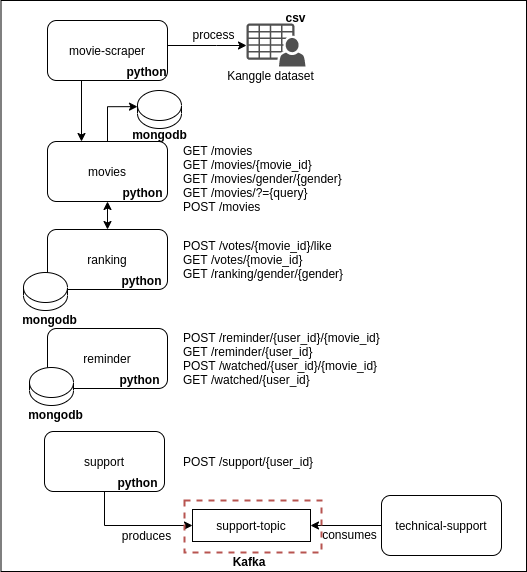

The diagram above was exported from draw.io. Its source (the exported page's mxGraphModel, read from the mxfile embedded in the PNG):
<mxGraphModel dx="868" dy="938" grid="0" gridSize="10" guides="1" tooltips="1" connect="1" arrows="1" fold="1" page="0" pageScale="1" pageWidth="850" pageHeight="1100" math="0" shadow="0">
  <root>
    <mxCell id="0" />
    <mxCell id="1" parent="0" />
    <mxCell id="UF1yqFipQ1IkWFBGkaOr-31" value="" style="rounded=0;whiteSpace=wrap;html=1;strokeWidth=1;fillColor=none;" parent="1" vertex="1">
      <mxGeometry x="198.5" y="-121" width="525.5" height="571" as="geometry" />
    </mxCell>
    <mxCell id="u7_YrUk0jp6yv8efDmiy-1" value="ranking" style="rounded=1;whiteSpace=wrap;html=1;" parent="1" vertex="1">
      <mxGeometry x="245" y="108" width="120" height="60" as="geometry" />
    </mxCell>
    <mxCell id="u7_YrUk0jp6yv8efDmiy-3" value="reminder" style="rounded=1;whiteSpace=wrap;html=1;" parent="1" vertex="1">
      <mxGeometry x="245" y="207" width="120" height="60" as="geometry" />
    </mxCell>
    <mxCell id="u7_YrUk0jp6yv8efDmiy-8" style="edgeStyle=orthogonalEdgeStyle;rounded=0;orthogonalLoop=1;jettySize=auto;html=1;entryX=0;entryY=0.5;entryDx=0;entryDy=0;" parent="1" source="u7_YrUk0jp6yv8efDmiy-4" target="u7_YrUk0jp6yv8efDmiy-6" edge="1">
      <mxGeometry relative="1" as="geometry">
        <mxPoint x="427" y="340" as="targetPoint" />
        <Array as="points">
          <mxPoint x="302" y="404" />
        </Array>
      </mxGeometry>
    </mxCell>
    <mxCell id="u7_YrUk0jp6yv8efDmiy-4" value="support" style="rounded=1;whiteSpace=wrap;html=1;" parent="1" vertex="1">
      <mxGeometry x="242" y="310" width="120" height="60" as="geometry" />
    </mxCell>
    <mxCell id="u7_YrUk0jp6yv8efDmiy-6" value="support-topic" style="rounded=0;whiteSpace=wrap;html=1;" parent="1" vertex="1">
      <mxGeometry x="390" y="388" width="118" height="32" as="geometry" />
    </mxCell>
    <mxCell id="u7_YrUk0jp6yv8efDmiy-9" style="edgeStyle=orthogonalEdgeStyle;rounded=0;orthogonalLoop=1;jettySize=auto;html=1;entryX=1;entryY=0.5;entryDx=0;entryDy=0;" parent="1" source="u7_YrUk0jp6yv8efDmiy-7" target="u7_YrUk0jp6yv8efDmiy-6" edge="1">
      <mxGeometry relative="1" as="geometry" />
    </mxCell>
    <mxCell id="u7_YrUk0jp6yv8efDmiy-7" value="technical-support" style="rounded=1;whiteSpace=wrap;html=1;" parent="1" vertex="1">
      <mxGeometry x="579" y="374" width="120" height="60" as="geometry" />
    </mxCell>
    <mxCell id="u7_YrUk0jp6yv8efDmiy-10" value="produces" style="text;html=1;align=center;verticalAlign=middle;resizable=0;points=[];autosize=1;" parent="1" vertex="1">
      <mxGeometry x="314" y="405" width="59" height="18" as="geometry" />
    </mxCell>
    <mxCell id="u7_YrUk0jp6yv8efDmiy-11" value="consumes" style="text;html=1;align=center;verticalAlign=middle;resizable=0;points=[];autosize=1;" parent="1" vertex="1">
      <mxGeometry x="514" y="404" width="65" height="18" as="geometry" />
    </mxCell>
    <mxCell id="u7_YrUk0jp6yv8efDmiy-18" style="edgeStyle=orthogonalEdgeStyle;rounded=0;orthogonalLoop=1;jettySize=auto;html=1;entryX=0;entryY=0.425;entryDx=0;entryDy=0;entryPerimeter=0;" parent="1" source="u7_YrUk0jp6yv8efDmiy-12" target="u7_YrUk0jp6yv8efDmiy-14" edge="1">
      <mxGeometry relative="1" as="geometry" />
    </mxCell>
    <mxCell id="UF1yqFipQ1IkWFBGkaOr-6" style="edgeStyle=orthogonalEdgeStyle;rounded=0;orthogonalLoop=1;jettySize=auto;html=1;startArrow=classic;startFill=1;" parent="1" source="u7_YrUk0jp6yv8efDmiy-12" target="u7_YrUk0jp6yv8efDmiy-1" edge="1">
      <mxGeometry relative="1" as="geometry">
        <Array as="points">
          <mxPoint x="305" y="73" />
          <mxPoint x="305" y="73" />
        </Array>
      </mxGeometry>
    </mxCell>
    <mxCell id="u7_YrUk0jp6yv8efDmiy-12" value="movies" style="rounded=1;whiteSpace=wrap;html=1;" parent="1" vertex="1">
      <mxGeometry x="245" y="20" width="120" height="60" as="geometry" />
    </mxCell>
    <mxCell id="u7_YrUk0jp6yv8efDmiy-14" value="" style="shape=cylinder2;whiteSpace=wrap;html=1;boundedLbl=1;backgroundOutline=1;size=15;strokeWidth=1;fillColor=none;" parent="1" vertex="1">
      <mxGeometry x="335" y="-31" width="44" height="38" as="geometry" />
    </mxCell>
    <mxCell id="u7_YrUk0jp6yv8efDmiy-16" style="edgeStyle=orthogonalEdgeStyle;rounded=0;orthogonalLoop=1;jettySize=auto;html=1;" parent="1" source="u7_YrUk0jp6yv8efDmiy-15" edge="1">
      <mxGeometry relative="1" as="geometry">
        <mxPoint x="279" y="20" as="targetPoint" />
        <Array as="points">
          <mxPoint x="279" y="20" />
        </Array>
      </mxGeometry>
    </mxCell>
    <mxCell id="UF1yqFipQ1IkWFBGkaOr-16" style="edgeStyle=orthogonalEdgeStyle;rounded=0;orthogonalLoop=1;jettySize=auto;html=1;startArrow=none;startFill=0;endArrow=classic;endFill=1;" parent="1" source="u7_YrUk0jp6yv8efDmiy-15" target="UF1yqFipQ1IkWFBGkaOr-14" edge="1">
      <mxGeometry relative="1" as="geometry">
        <Array as="points">
          <mxPoint x="414" y="-76" />
          <mxPoint x="414" y="-76" />
        </Array>
      </mxGeometry>
    </mxCell>
    <mxCell id="u7_YrUk0jp6yv8efDmiy-15" value="movie-scraper" style="rounded=1;whiteSpace=wrap;html=1;" parent="1" vertex="1">
      <mxGeometry x="245" y="-101" width="120" height="60" as="geometry" />
    </mxCell>
    <mxCell id="u7_YrUk0jp6yv8efDmiy-19" value="GET /movies&lt;br&gt;GET /movies/{movie_id}&lt;br&gt;GET /movies/gender/{gender}&lt;br&gt;GET /movies/?={query}&lt;br&gt;POST /movies" style="text;html=1;align=left;verticalAlign=middle;resizable=0;points=[];autosize=1;" parent="1" vertex="1">
      <mxGeometry x="379" y="20" width="169" height="74" as="geometry" />
    </mxCell>
    <mxCell id="UF1yqFipQ1IkWFBGkaOr-5" value="POST /votes/{movie_id}/like&lt;br&gt;&lt;div&gt;&lt;span&gt;GET /votes/{movie_id}&lt;br&gt;&lt;/span&gt;GET /ranking/gender/{gender}&lt;span&gt;&lt;br&gt;&lt;/span&gt;&lt;/div&gt;" style="text;html=1;align=left;verticalAlign=middle;resizable=0;points=[];autosize=1;" parent="1" vertex="1">
      <mxGeometry x="379" y="115" width="170" height="46" as="geometry" />
    </mxCell>
    <mxCell id="UF1yqFipQ1IkWFBGkaOr-10" value="" style="shape=cylinder2;whiteSpace=wrap;html=1;boundedLbl=1;backgroundOutline=1;size=15;strokeWidth=1;" parent="1" vertex="1">
      <mxGeometry x="227" y="246" width="44" height="38" as="geometry" />
    </mxCell>
    <mxCell id="UF1yqFipQ1IkWFBGkaOr-13" value="POST /reminder/{user_id}/{movie_id}&lt;br&gt;&lt;div&gt;&lt;span&gt;GET /reminder/{user_id}&lt;br&gt;&lt;/span&gt;POST /watched/{user_id}/{movie_id}&lt;br&gt;GET /watched/{user_id}&lt;span&gt;&lt;br&gt;&lt;/span&gt;&lt;/div&gt;" style="text;html=1;align=left;verticalAlign=middle;resizable=0;points=[];autosize=1;" parent="1" vertex="1">
      <mxGeometry x="379" y="207" width="207" height="60" as="geometry" />
    </mxCell>
    <mxCell id="UF1yqFipQ1IkWFBGkaOr-14" value="" style="pointerEvents=1;shadow=0;dashed=0;html=1;strokeColor=none;fillColor=#505050;labelPosition=center;verticalLabelPosition=bottom;verticalAlign=top;outlineConnect=0;align=center;shape=mxgraph.office.users.csv_file;" parent="1" vertex="1">
      <mxGeometry x="444" y="-98" width="59" height="43" as="geometry" />
    </mxCell>
    <mxCell id="UF1yqFipQ1IkWFBGkaOr-15" value="Kanggle dataset" style="text;html=1;align=center;verticalAlign=middle;resizable=0;points=[];autosize=1;" parent="1" vertex="1">
      <mxGeometry x="419" y="-55" width="97" height="18" as="geometry" />
    </mxCell>
    <mxCell id="UF1yqFipQ1IkWFBGkaOr-17" value="process" style="text;html=1;align=center;verticalAlign=middle;resizable=0;points=[];autosize=1;" parent="1" vertex="1">
      <mxGeometry x="385" y="-96" width="52" height="18" as="geometry" />
    </mxCell>
    <mxCell id="UF1yqFipQ1IkWFBGkaOr-18" value="POST /support/{user_id}" style="text;html=1;align=left;verticalAlign=middle;resizable=0;points=[];autosize=1;" parent="1" vertex="1">
      <mxGeometry x="379" y="331" width="140" height="18" as="geometry" />
    </mxCell>
    <mxCell id="UF1yqFipQ1IkWFBGkaOr-19" value="mongodb" style="text;html=1;align=center;verticalAlign=middle;resizable=0;points=[];autosize=1;fontStyle=1" parent="1" vertex="1">
      <mxGeometry x="220" y="284" width="65" height="18" as="geometry" />
    </mxCell>
    <mxCell id="UF1yqFipQ1IkWFBGkaOr-20" value="" style="shape=cylinder2;whiteSpace=wrap;html=1;boundedLbl=1;backgroundOutline=1;size=15;strokeWidth=1;" parent="1" vertex="1">
      <mxGeometry x="221" y="151" width="44" height="38" as="geometry" />
    </mxCell>
    <mxCell id="UF1yqFipQ1IkWFBGkaOr-21" value="mongodb" style="text;html=1;align=center;verticalAlign=middle;resizable=0;points=[];autosize=1;fontStyle=1" parent="1" vertex="1">
      <mxGeometry x="214" y="189" width="65" height="18" as="geometry" />
    </mxCell>
    <mxCell id="UF1yqFipQ1IkWFBGkaOr-22" value="&lt;b&gt;Kafka&lt;/b&gt;" style="text;html=1;strokeColor=none;fillColor=none;align=center;verticalAlign=middle;whiteSpace=wrap;rounded=0;" parent="1" vertex="1">
      <mxGeometry x="427" y="430" width="40" height="20" as="geometry" />
    </mxCell>
    <mxCell id="UF1yqFipQ1IkWFBGkaOr-23" value="" style="rounded=0;whiteSpace=wrap;html=1;dashed=1;strokeWidth=2;strokeColor=#b85450;fillColor=none;" parent="1" vertex="1">
      <mxGeometry x="382" y="379" width="137" height="52" as="geometry" />
    </mxCell>
    <mxCell id="UF1yqFipQ1IkWFBGkaOr-24" value="python" style="text;html=1;align=center;verticalAlign=middle;resizable=0;points=[];autosize=1;fontStyle=1" parent="1" vertex="1">
      <mxGeometry x="310" y="352" width="50" height="18" as="geometry" />
    </mxCell>
    <mxCell id="UF1yqFipQ1IkWFBGkaOr-25" value="python" style="text;html=1;align=center;verticalAlign=middle;resizable=0;points=[];autosize=1;fontStyle=1" parent="1" vertex="1">
      <mxGeometry x="312" y="249" width="50" height="18" as="geometry" />
    </mxCell>
    <mxCell id="UF1yqFipQ1IkWFBGkaOr-26" value="python" style="text;html=1;align=center;verticalAlign=middle;resizable=0;points=[];autosize=1;fontStyle=1" parent="1" vertex="1">
      <mxGeometry x="314" y="150" width="50" height="18" as="geometry" />
    </mxCell>
    <mxCell id="UF1yqFipQ1IkWFBGkaOr-27" value="python" style="text;html=1;align=center;verticalAlign=middle;resizable=0;points=[];autosize=1;fontStyle=1" parent="1" vertex="1">
      <mxGeometry x="315" y="62" width="50" height="18" as="geometry" />
    </mxCell>
    <mxCell id="UF1yqFipQ1IkWFBGkaOr-28" value="python" style="text;html=1;align=center;verticalAlign=middle;resizable=0;points=[];autosize=1;fontStyle=1" parent="1" vertex="1">
      <mxGeometry x="319" y="-59" width="50" height="18" as="geometry" />
    </mxCell>
    <mxCell id="UF1yqFipQ1IkWFBGkaOr-29" value="csv" style="text;html=1;align=center;verticalAlign=middle;resizable=0;points=[];autosize=1;fontStyle=1" parent="1" vertex="1">
      <mxGeometry x="478" y="-113" width="30" height="18" as="geometry" />
    </mxCell>
    <mxCell id="UF1yqFipQ1IkWFBGkaOr-30" value="mongodb" style="text;html=1;align=center;verticalAlign=middle;resizable=0;points=[];autosize=1;fontStyle=1" parent="1" vertex="1">
      <mxGeometry x="324.5" y="4" width="65" height="18" as="geometry" />
    </mxCell>
  </root>
</mxGraphModel>